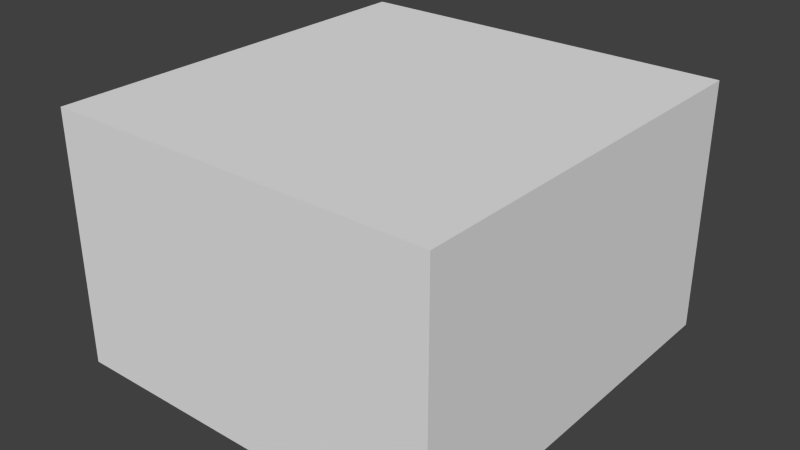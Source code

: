 # Source: Turret.blend  (saved by Blender 3.5.10; exported with 4.5.12 LTS)
import bpy
from mathutils import Matrix  # noqa: F401  (used for matrix-valued properties, if any)

bpy.ops.wm.read_factory_settings(use_empty=True)
scene = bpy.context.scene
scene.name = 'Scene'

# ---- collections
col_collection_1 = bpy.data.collections.new('Collection 1'); scene.collection.children.link(col_collection_1)

# ---- world
world_world = bpy.data.worlds.new('World'); scene.world = world_world
world_world.color = (0.05088, 0.05088, 0.05088)
world_world.use_sun_shadow = False
world_world.sun_shadow_jitter_overblur = 0.0
world_world.cycles.sampling_method = 'MANUAL'
world_world.cycles.sample_map_resolution = 256
world_world.light_settings.ao_factor = 0.4

# ---- meshes
me_x = bpy.data.meshes.new('立方體')
me_x.from_pydata([(-0.9294, -0.7885, -0.7585), (-0.9294, -0.7885, 0.7585), (-0.9294, 0.7885, -0.7585), (-0.9294, 0.7885, 0.7585), (0.9294, -0.7885, -0.7585), (0.9294, -0.7885, 0.7585), (0.9294, 0.7885, -0.7585), (0.9294, 0.7885, 0.7585)], [], [(0, 1, 3, 2), (2, 3, 7, 6), (6, 7, 5, 4), (4, 5, 1, 0), (2, 6, 4, 0), (7, 3, 1, 5)])
_uv = me_x.uv_layers.new(name='UVMap')
_uv.uv.foreach_set('vector', [0.375, 0.0, 0.625, 0.0, 0.625, 0.25, 0.375, 0.25, 0.375, 0.25, 0.625, 0.25, 0.625, 0.5, 0.375, 0.5, 0.375, 0.5, 0.625, 0.5, 0.625, 0.75, 0.375, 0.75, 0.375, 0.75, 0.625, 0.75, 0.625, 1.0, 0.375, 1.0, 0.125, 0.5, 0.375, 0.5, 0.375, 0.75, 0.125, 0.75, 0.625, 0.5, 0.875, 0.5, 0.875, 0.75, 0.625, 0.75])
me_x.update()

# ---- objects
ob_x = bpy.data.objects.new('立方體', me_x)

# ---- transforms, parenting, visibility, modifiers, constraints
ob_x.location = (0.03518, -0.02221, 0.6732)
ob_x.rotation_euler = (3.142, -2.616e-14, -1.571)
ob_x.scale = (1.066, 1.2, 0.8077)

# ---- collection membership
scene.collection.objects.link(ob_x)

# ---- scene / render settings (as saved in the file)
scene.frame_start = 1; scene.frame_end = 250; scene.frame_set(1)
scene.render.engine = 'CYCLES'
scene.render.resolution_percentage = 50
scene.render.dither_intensity = 0.0
scene.render.film_transparent = True
scene.cycles.use_denoising = False
scene.cycles.samples = 250
scene.cycles.sampling_pattern = 'TABULATED_SOBOL'
scene.cycles.light_sampling_threshold = 0.0
scene.cycles.use_adaptive_sampling = False
scene.cycles.use_light_tree = False
scene.cycles.blur_glossy = 0.0
scene.cycles.pixel_filter_type = 'GAUSSIAN'
scene.cycles.sample_clamp_indirect = 0.0
scene.view_settings.view_transform = 'Standard'
bpy.context.view_layer.update()

# ---- added for rendering (the .blend has no active camera and no usable light): camera, sun
cam_auto = bpy.data.cameras.new('AutoCamera')
cam_auto.lens = 50.0
cam_auto.sensor_width = 36.0
cam_auto.clip_end = 1000.0
ob_auto_camera = bpy.data.objects.new('AutoCamera', cam_auto)
scene.collection.objects.link(ob_auto_camera)
ob_auto_camera.location = (2.81232, -3.35477, 2.8949)
ob_auto_camera.rotation_euler = (1.09748, -7.21219e-08, 0.694738)
scene.camera = ob_auto_camera
light_auto_sun = bpy.data.lights.new('AutoSun', 'SUN')
light_auto_sun.energy = 3.0
light_auto_sun.angle = 0.0523599
ob_auto_sun = bpy.data.objects.new('AutoSun', light_auto_sun)
scene.collection.objects.link(ob_auto_sun)
ob_auto_sun.rotation_euler = (0.872665, 0.174533, 0.523599)
bpy.context.view_layer.update()
